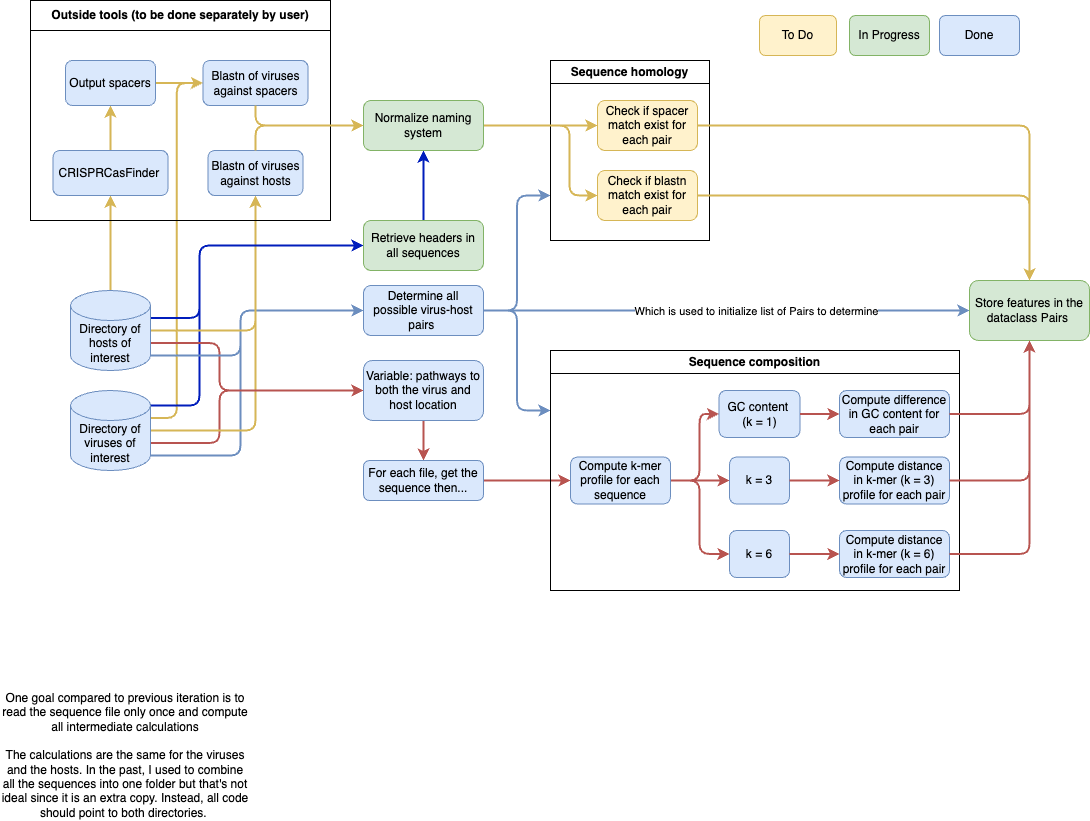

The diagram above was exported from draw.io. Its source (the exported page's mxGraphModel, read from the mxfile embedded in the PNG):
<mxGraphModel dx="1570" dy="1084" grid="1" gridSize="10" guides="1" tooltips="1" connect="1" arrows="1" fold="1" page="1" pageScale="1" pageWidth="1200" pageHeight="1000" math="0" shadow="0">
  <root>
    <mxCell id="0" />
    <mxCell id="1" parent="0" />
    <mxCell id="N8tTXLDuEKd6TfWuMspu-23" style="edgeStyle=orthogonalEdgeStyle;orthogonalLoop=1;jettySize=auto;html=1;noJump=0;fillColor=#f8cecc;strokeColor=#b85450;rounded=1;strokeWidth=2;exitX=1;exitY=0;exitDx=0;exitDy=52.5;exitPerimeter=0;" parent="1" source="N8tTXLDuEKd6TfWuMspu-1" target="N8tTXLDuEKd6TfWuMspu-13" edge="1">
      <mxGeometry relative="1" as="geometry">
        <Array as="points">
          <mxPoint x="260" y="483" />
          <mxPoint x="260" y="430" />
        </Array>
      </mxGeometry>
    </mxCell>
    <mxCell id="N8tTXLDuEKd6TfWuMspu-27" style="edgeStyle=orthogonalEdgeStyle;orthogonalLoop=1;jettySize=auto;html=1;exitX=1;exitY=1;exitDx=0;exitDy=-15;exitPerimeter=0;entryX=0;entryY=0.5;entryDx=0;entryDy=0;fillColor=#dae8fc;strokeColor=#6c8ebf;rounded=1;strokeWidth=2;" parent="1" source="N8tTXLDuEKd6TfWuMspu-1" target="N8tTXLDuEKd6TfWuMspu-3" edge="1">
      <mxGeometry relative="1" as="geometry">
        <Array as="points">
          <mxPoint x="281" y="495" />
          <mxPoint x="281" y="350" />
        </Array>
      </mxGeometry>
    </mxCell>
    <mxCell id="jUDssbsDTD3gQ5ddlKub-88" style="edgeStyle=orthogonalEdgeStyle;rounded=1;orthogonalLoop=1;jettySize=auto;html=1;entryX=0.5;entryY=1;entryDx=0;entryDy=0;strokeWidth=2;fillColor=#fff2cc;strokeColor=#d6b656;" parent="1" source="N8tTXLDuEKd6TfWuMspu-1" target="jUDssbsDTD3gQ5ddlKub-35" edge="1">
      <mxGeometry relative="1" as="geometry" />
    </mxCell>
    <mxCell id="jUDssbsDTD3gQ5ddlKub-91" style="edgeStyle=orthogonalEdgeStyle;rounded=1;orthogonalLoop=1;jettySize=auto;html=1;exitX=1;exitY=0;exitDx=0;exitDy=27.5;exitPerimeter=0;strokeWidth=2;entryX=0;entryY=0.5;entryDx=0;entryDy=0;fillColor=#fff2cc;strokeColor=#d6b656;" parent="1" source="N8tTXLDuEKd6TfWuMspu-1" target="jUDssbsDTD3gQ5ddlKub-43" edge="1">
      <mxGeometry relative="1" as="geometry">
        <mxPoint x="220" y="-20" as="targetPoint" />
      </mxGeometry>
    </mxCell>
    <mxCell id="jUDssbsDTD3gQ5ddlKub-98" style="edgeStyle=orthogonalEdgeStyle;rounded=1;orthogonalLoop=1;jettySize=auto;html=1;entryX=0;entryY=0.5;entryDx=0;entryDy=0;strokeWidth=2;fillColor=#0050ef;strokeColor=#001DBC;exitX=1;exitY=0;exitDx=0;exitDy=15;exitPerimeter=0;" parent="1" source="N8tTXLDuEKd6TfWuMspu-1" target="jUDssbsDTD3gQ5ddlKub-96" edge="1">
      <mxGeometry relative="1" as="geometry">
        <Array as="points">
          <mxPoint x="240" y="445" />
          <mxPoint x="240" y="285" />
        </Array>
      </mxGeometry>
    </mxCell>
    <mxCell id="N8tTXLDuEKd6TfWuMspu-1" value="Directory of viruses of interest" style="shape=cylinder3;whiteSpace=wrap;html=1;boundedLbl=1;backgroundOutline=1;size=15;fillColor=#dae8fc;strokeColor=#6c8ebf;" parent="1" vertex="1">
      <mxGeometry x="111" y="430" width="80" height="80" as="geometry" />
    </mxCell>
    <mxCell id="N8tTXLDuEKd6TfWuMspu-24" style="edgeStyle=orthogonalEdgeStyle;orthogonalLoop=1;jettySize=auto;html=1;entryX=0;entryY=0.5;entryDx=0;entryDy=0;fillColor=#f8cecc;strokeColor=#b85450;rounded=1;strokeWidth=2;exitX=1;exitY=0;exitDx=0;exitDy=52.5;exitPerimeter=0;" parent="1" source="N8tTXLDuEKd6TfWuMspu-2" target="N8tTXLDuEKd6TfWuMspu-13" edge="1">
      <mxGeometry relative="1" as="geometry">
        <Array as="points">
          <mxPoint x="260" y="383" />
          <mxPoint x="260" y="430" />
        </Array>
      </mxGeometry>
    </mxCell>
    <mxCell id="N8tTXLDuEKd6TfWuMspu-26" style="edgeStyle=orthogonalEdgeStyle;orthogonalLoop=1;jettySize=auto;html=1;exitX=1;exitY=1;exitDx=0;exitDy=-15;exitPerimeter=0;entryX=0;entryY=0.5;entryDx=0;entryDy=0;noJump=0;fillColor=#dae8fc;strokeColor=#6c8ebf;rounded=1;strokeWidth=2;" parent="1" source="N8tTXLDuEKd6TfWuMspu-2" target="N8tTXLDuEKd6TfWuMspu-3" edge="1">
      <mxGeometry relative="1" as="geometry">
        <Array as="points">
          <mxPoint x="281" y="395" />
          <mxPoint x="281" y="350" />
        </Array>
      </mxGeometry>
    </mxCell>
    <mxCell id="jUDssbsDTD3gQ5ddlKub-89" style="edgeStyle=orthogonalEdgeStyle;rounded=1;orthogonalLoop=1;jettySize=auto;html=1;entryX=0.5;entryY=1;entryDx=0;entryDy=0;strokeWidth=2;fillColor=#fff2cc;strokeColor=#d6b656;" parent="1" source="N8tTXLDuEKd6TfWuMspu-2" target="jUDssbsDTD3gQ5ddlKub-35" edge="1">
      <mxGeometry relative="1" as="geometry" />
    </mxCell>
    <mxCell id="jUDssbsDTD3gQ5ddlKub-90" style="edgeStyle=orthogonalEdgeStyle;rounded=1;orthogonalLoop=1;jettySize=auto;html=1;entryX=0.5;entryY=1;entryDx=0;entryDy=0;strokeWidth=2;fillColor=#fff2cc;strokeColor=#d6b656;" parent="1" source="N8tTXLDuEKd6TfWuMspu-2" target="jUDssbsDTD3gQ5ddlKub-36" edge="1">
      <mxGeometry relative="1" as="geometry" />
    </mxCell>
    <mxCell id="jUDssbsDTD3gQ5ddlKub-97" style="edgeStyle=orthogonalEdgeStyle;rounded=1;orthogonalLoop=1;jettySize=auto;html=1;entryX=0;entryY=0.5;entryDx=0;entryDy=0;strokeWidth=2;fillColor=#0050ef;strokeColor=#001DBC;exitX=1;exitY=0;exitDx=0;exitDy=27.5;exitPerimeter=0;" parent="1" source="N8tTXLDuEKd6TfWuMspu-2" target="jUDssbsDTD3gQ5ddlKub-96" edge="1">
      <mxGeometry relative="1" as="geometry">
        <Array as="points">
          <mxPoint x="240" y="358" />
          <mxPoint x="240" y="285" />
        </Array>
      </mxGeometry>
    </mxCell>
    <mxCell id="N8tTXLDuEKd6TfWuMspu-2" value="Directory of hosts of interest" style="shape=cylinder3;whiteSpace=wrap;html=1;boundedLbl=1;backgroundOutline=1;size=15;fillColor=#dae8fc;strokeColor=#6c8ebf;" parent="1" vertex="1">
      <mxGeometry x="111" y="330" width="80" height="80" as="geometry" />
    </mxCell>
    <mxCell id="jUDssbsDTD3gQ5ddlKub-23" style="edgeStyle=orthogonalEdgeStyle;rounded=1;orthogonalLoop=1;jettySize=auto;html=1;entryX=0;entryY=0.5;entryDx=0;entryDy=0;strokeWidth=2;fillColor=#dae8fc;strokeColor=#6c8ebf;" parent="1" source="N8tTXLDuEKd6TfWuMspu-3" target="jUDssbsDTD3gQ5ddlKub-12" edge="1">
      <mxGeometry relative="1" as="geometry" />
    </mxCell>
    <mxCell id="jUDssbsDTD3gQ5ddlKub-24" value="Which is used to initialize list of Pairs to determine" style="edgeLabel;html=1;align=center;verticalAlign=middle;resizable=0;points=[];" parent="jUDssbsDTD3gQ5ddlKub-23" vertex="1" connectable="0">
      <mxGeometry x="-0.1895" relative="1" as="geometry">
        <mxPoint x="75" as="offset" />
      </mxGeometry>
    </mxCell>
    <mxCell id="jUDssbsDTD3gQ5ddlKub-28" style="edgeStyle=orthogonalEdgeStyle;rounded=1;orthogonalLoop=1;jettySize=auto;html=1;entryX=0;entryY=0.25;entryDx=0;entryDy=0;strokeWidth=2;fillColor=#dae8fc;strokeColor=#6c8ebf;" parent="1" source="N8tTXLDuEKd6TfWuMspu-3" target="jUDssbsDTD3gQ5ddlKub-71" edge="1">
      <mxGeometry relative="1" as="geometry">
        <mxPoint x="561" y="465" as="targetPoint" />
      </mxGeometry>
    </mxCell>
    <mxCell id="L0_-nIPDvtcLrT9radh1-1" style="edgeStyle=orthogonalEdgeStyle;rounded=1;orthogonalLoop=1;jettySize=auto;html=1;entryX=0;entryY=0.75;entryDx=0;entryDy=0;fillColor=#dae8fc;strokeColor=#6c8ebf;strokeWidth=2;" parent="1" source="N8tTXLDuEKd6TfWuMspu-3" target="jUDssbsDTD3gQ5ddlKub-95" edge="1">
      <mxGeometry relative="1" as="geometry" />
    </mxCell>
    <mxCell id="N8tTXLDuEKd6TfWuMspu-3" value="Determine all possible virus-host pairs&amp;nbsp;" style="rounded=1;whiteSpace=wrap;html=1;fillColor=#dae8fc;strokeColor=#6c8ebf;" parent="1" vertex="1">
      <mxGeometry x="404" y="325" width="120" height="50" as="geometry" />
    </mxCell>
    <mxCell id="N8tTXLDuEKd6TfWuMspu-17" style="edgeStyle=orthogonalEdgeStyle;orthogonalLoop=1;jettySize=auto;html=1;fillColor=#f8cecc;strokeColor=#b85450;rounded=1;strokeWidth=2;" parent="1" source="N8tTXLDuEKd6TfWuMspu-13" target="N8tTXLDuEKd6TfWuMspu-16" edge="1">
      <mxGeometry relative="1" as="geometry" />
    </mxCell>
    <mxCell id="N8tTXLDuEKd6TfWuMspu-13" value="Variable: pathways to both the virus and host location" style="rounded=1;whiteSpace=wrap;html=1;fillColor=#dae8fc;strokeColor=#6c8ebf;" parent="1" vertex="1">
      <mxGeometry x="404" y="400" width="120" height="60" as="geometry" />
    </mxCell>
    <mxCell id="N8tTXLDuEKd6TfWuMspu-19" style="edgeStyle=orthogonalEdgeStyle;orthogonalLoop=1;jettySize=auto;html=1;entryX=0;entryY=0.5;entryDx=0;entryDy=0;fillColor=#f8cecc;strokeColor=#b85450;rounded=1;strokeWidth=2;" parent="1" source="N8tTXLDuEKd6TfWuMspu-16" target="jUDssbsDTD3gQ5ddlKub-72" edge="1">
      <mxGeometry relative="1" as="geometry">
        <mxPoint x="561" y="550" as="targetPoint" />
      </mxGeometry>
    </mxCell>
    <mxCell id="N8tTXLDuEKd6TfWuMspu-16" value="For each file, get the sequence then..." style="rounded=1;whiteSpace=wrap;html=1;fillColor=#dae8fc;strokeColor=#6c8ebf;" parent="1" vertex="1">
      <mxGeometry x="404" y="500" width="120" height="40" as="geometry" />
    </mxCell>
    <mxCell id="jUDssbsDTD3gQ5ddlKub-12" value="Store features in the dataclass Pairs&amp;nbsp;" style="rounded=1;whiteSpace=wrap;html=1;fillColor=#d5e8d4;strokeColor=#82b366;" parent="1" vertex="1">
      <mxGeometry x="1010" y="320" width="120" height="60" as="geometry" />
    </mxCell>
    <mxCell id="jUDssbsDTD3gQ5ddlKub-32" value="Outside tools (to be done separately by user)" style="swimlane;whiteSpace=wrap;html=1;startSize=30;" parent="1" vertex="1">
      <mxGeometry x="71" y="40" width="300" height="220" as="geometry" />
    </mxCell>
    <mxCell id="jUDssbsDTD3gQ5ddlKub-35" value="Blastn of viruses against hosts" style="rounded=1;whiteSpace=wrap;html=1;fillColor=#dae8fc;strokeColor=#6c8ebf;" parent="jUDssbsDTD3gQ5ddlKub-32" vertex="1">
      <mxGeometry x="177.5" y="150" width="95" height="45" as="geometry" />
    </mxCell>
    <mxCell id="jUDssbsDTD3gQ5ddlKub-93" style="edgeStyle=orthogonalEdgeStyle;rounded=1;orthogonalLoop=1;jettySize=auto;html=1;strokeWidth=2;fillColor=#fff2cc;strokeColor=#d6b656;" parent="jUDssbsDTD3gQ5ddlKub-32" source="jUDssbsDTD3gQ5ddlKub-36" target="jUDssbsDTD3gQ5ddlKub-38" edge="1">
      <mxGeometry relative="1" as="geometry" />
    </mxCell>
    <mxCell id="jUDssbsDTD3gQ5ddlKub-36" value="CRISPRCasFinder&amp;nbsp;" style="rounded=1;whiteSpace=wrap;html=1;fillColor=#dae8fc;strokeColor=#6c8ebf;" parent="jUDssbsDTD3gQ5ddlKub-32" vertex="1">
      <mxGeometry x="22.5" y="150" width="115" height="45" as="geometry" />
    </mxCell>
    <mxCell id="jUDssbsDTD3gQ5ddlKub-94" style="edgeStyle=orthogonalEdgeStyle;rounded=1;orthogonalLoop=1;jettySize=auto;html=1;entryX=0;entryY=0.5;entryDx=0;entryDy=0;strokeWidth=2;fillColor=#fff2cc;strokeColor=#d6b656;" parent="jUDssbsDTD3gQ5ddlKub-32" source="jUDssbsDTD3gQ5ddlKub-38" target="jUDssbsDTD3gQ5ddlKub-43" edge="1">
      <mxGeometry relative="1" as="geometry" />
    </mxCell>
    <mxCell id="jUDssbsDTD3gQ5ddlKub-38" value="Output spacers" style="rounded=1;whiteSpace=wrap;html=1;fillColor=#dae8fc;strokeColor=#6c8ebf;" parent="jUDssbsDTD3gQ5ddlKub-32" vertex="1">
      <mxGeometry x="35" y="60" width="90" height="45" as="geometry" />
    </mxCell>
    <mxCell id="jUDssbsDTD3gQ5ddlKub-43" value="Blastn of viruses against spacers" style="rounded=1;whiteSpace=wrap;html=1;fillColor=#dae8fc;strokeColor=#6c8ebf;" parent="jUDssbsDTD3gQ5ddlKub-32" vertex="1">
      <mxGeometry x="172.5" y="60" width="105" height="45" as="geometry" />
    </mxCell>
    <mxCell id="jUDssbsDTD3gQ5ddlKub-33" value="One goal compared to previous iteration is to read the sequence file only once and compute all intermediate calculations&lt;br&gt;&lt;br&gt;The calculations are the same for the viruses and the hosts. In the past, I used to combine all the sequences into one folder but that's not ideal since it is an extra copy. Instead, all code should point to both directories.&amp;nbsp;" style="text;html=1;strokeColor=none;fillColor=none;align=center;verticalAlign=middle;whiteSpace=wrap;rounded=0;" parent="1" vertex="1">
      <mxGeometry x="41" y="780" width="250" height="30" as="geometry" />
    </mxCell>
    <mxCell id="jUDssbsDTD3gQ5ddlKub-71" value="Sequence composition&lt;br&gt;" style="swimlane;whiteSpace=wrap;html=1;" parent="1" vertex="1">
      <mxGeometry x="591" y="390" width="409" height="240" as="geometry">
        <mxRectangle x="531" y="505" width="170" height="30" as="alternateBounds" />
      </mxGeometry>
    </mxCell>
    <mxCell id="L0_-nIPDvtcLrT9radh1-14" style="edgeStyle=orthogonalEdgeStyle;rounded=1;orthogonalLoop=1;jettySize=auto;html=1;entryX=0;entryY=0.5;entryDx=0;entryDy=0;strokeWidth=2;fillColor=#f8cecc;strokeColor=#b85450;" parent="jUDssbsDTD3gQ5ddlKub-71" source="jUDssbsDTD3gQ5ddlKub-72" target="jUDssbsDTD3gQ5ddlKub-73" edge="1">
      <mxGeometry relative="1" as="geometry">
        <Array as="points">
          <mxPoint x="149" y="130" />
          <mxPoint x="149" y="63" />
        </Array>
      </mxGeometry>
    </mxCell>
    <mxCell id="L0_-nIPDvtcLrT9radh1-15" style="edgeStyle=orthogonalEdgeStyle;rounded=1;orthogonalLoop=1;jettySize=auto;html=1;entryX=0;entryY=0.5;entryDx=0;entryDy=0;strokeWidth=2;fillColor=#f8cecc;strokeColor=#b85450;" parent="jUDssbsDTD3gQ5ddlKub-71" source="jUDssbsDTD3gQ5ddlKub-72" target="jUDssbsDTD3gQ5ddlKub-75" edge="1">
      <mxGeometry relative="1" as="geometry" />
    </mxCell>
    <mxCell id="L0_-nIPDvtcLrT9radh1-16" style="edgeStyle=orthogonalEdgeStyle;rounded=1;orthogonalLoop=1;jettySize=auto;html=1;entryX=0;entryY=0.5;entryDx=0;entryDy=0;strokeWidth=2;fillColor=#f8cecc;strokeColor=#b85450;" parent="jUDssbsDTD3gQ5ddlKub-71" source="jUDssbsDTD3gQ5ddlKub-72" target="jUDssbsDTD3gQ5ddlKub-77" edge="1">
      <mxGeometry relative="1" as="geometry">
        <Array as="points">
          <mxPoint x="149" y="130" />
          <mxPoint x="149" y="203" />
        </Array>
      </mxGeometry>
    </mxCell>
    <mxCell id="jUDssbsDTD3gQ5ddlKub-72" value="Compute k-mer profile for each sequence" style="rounded=1;whiteSpace=wrap;html=1;fillColor=#dae8fc;strokeColor=#6c8ebf;" parent="jUDssbsDTD3gQ5ddlKub-71" vertex="1">
      <mxGeometry x="20" y="106.5" width="100" height="47" as="geometry" />
    </mxCell>
    <mxCell id="jUDssbsDTD3gQ5ddlKub-73" value="GC content&amp;nbsp;&lt;br&gt;(k = 1)" style="rounded=1;whiteSpace=wrap;html=1;fillColor=#dae8fc;strokeColor=#6c8ebf;" parent="jUDssbsDTD3gQ5ddlKub-71" vertex="1">
      <mxGeometry x="168.5" y="40" width="81" height="47" as="geometry" />
    </mxCell>
    <mxCell id="jUDssbsDTD3gQ5ddlKub-75" value="k = 3" style="rounded=1;whiteSpace=wrap;html=1;fillColor=#dae8fc;strokeColor=#6c8ebf;" parent="jUDssbsDTD3gQ5ddlKub-71" vertex="1">
      <mxGeometry x="179" y="106.5" width="60" height="47" as="geometry" />
    </mxCell>
    <mxCell id="jUDssbsDTD3gQ5ddlKub-77" value="k = 6" style="rounded=1;whiteSpace=wrap;html=1;fillColor=#dae8fc;strokeColor=#6c8ebf;" parent="jUDssbsDTD3gQ5ddlKub-71" vertex="1">
      <mxGeometry x="179" y="180" width="60" height="47" as="geometry" />
    </mxCell>
    <mxCell id="jUDssbsDTD3gQ5ddlKub-79" value="Compute difference in GC content for each pair" style="rounded=1;whiteSpace=wrap;html=1;fillColor=#dae8fc;strokeColor=#6c8ebf;" parent="jUDssbsDTD3gQ5ddlKub-71" vertex="1">
      <mxGeometry x="289" y="40" width="110" height="47" as="geometry" />
    </mxCell>
    <mxCell id="jUDssbsDTD3gQ5ddlKub-80" style="edgeStyle=orthogonalEdgeStyle;rounded=1;orthogonalLoop=1;jettySize=auto;html=1;entryX=0;entryY=0.5;entryDx=0;entryDy=0;strokeWidth=2;fillColor=#f8cecc;strokeColor=#b85450;" parent="jUDssbsDTD3gQ5ddlKub-71" source="jUDssbsDTD3gQ5ddlKub-73" target="jUDssbsDTD3gQ5ddlKub-79" edge="1">
      <mxGeometry relative="1" as="geometry" />
    </mxCell>
    <mxCell id="jUDssbsDTD3gQ5ddlKub-81" value="Compute distance in k-mer (k = 3) profile for each pair" style="rounded=1;whiteSpace=wrap;html=1;fillColor=#dae8fc;strokeColor=#6c8ebf;" parent="jUDssbsDTD3gQ5ddlKub-71" vertex="1">
      <mxGeometry x="289" y="106.5" width="110" height="47" as="geometry" />
    </mxCell>
    <mxCell id="jUDssbsDTD3gQ5ddlKub-82" style="edgeStyle=orthogonalEdgeStyle;rounded=1;orthogonalLoop=1;jettySize=auto;html=1;entryX=0;entryY=0.5;entryDx=0;entryDy=0;strokeWidth=2;fillColor=#f8cecc;strokeColor=#b85450;" parent="jUDssbsDTD3gQ5ddlKub-71" source="jUDssbsDTD3gQ5ddlKub-75" target="jUDssbsDTD3gQ5ddlKub-81" edge="1">
      <mxGeometry relative="1" as="geometry" />
    </mxCell>
    <mxCell id="jUDssbsDTD3gQ5ddlKub-83" value="Compute distance in k-mer (k = 6) profile for each pair" style="rounded=1;whiteSpace=wrap;html=1;fillColor=#dae8fc;strokeColor=#6c8ebf;" parent="jUDssbsDTD3gQ5ddlKub-71" vertex="1">
      <mxGeometry x="289" y="180" width="110" height="47" as="geometry" />
    </mxCell>
    <mxCell id="jUDssbsDTD3gQ5ddlKub-84" style="edgeStyle=orthogonalEdgeStyle;rounded=1;orthogonalLoop=1;jettySize=auto;html=1;entryX=0;entryY=0.5;entryDx=0;entryDy=0;strokeWidth=2;fillColor=#f8cecc;strokeColor=#b85450;" parent="jUDssbsDTD3gQ5ddlKub-71" source="jUDssbsDTD3gQ5ddlKub-77" target="jUDssbsDTD3gQ5ddlKub-83" edge="1">
      <mxGeometry relative="1" as="geometry" />
    </mxCell>
    <mxCell id="jUDssbsDTD3gQ5ddlKub-95" value="Sequence homology" style="swimlane;whiteSpace=wrap;html=1;" parent="1" vertex="1">
      <mxGeometry x="591" y="100" width="159" height="180" as="geometry">
        <mxRectangle x="531" y="220" width="160" height="30" as="alternateBounds" />
      </mxGeometry>
    </mxCell>
    <mxCell id="L0_-nIPDvtcLrT9radh1-6" value="Check if spacer match exist for each pair" style="rounded=1;whiteSpace=wrap;html=1;fillColor=#fff2cc;strokeColor=#d6b656;" parent="jUDssbsDTD3gQ5ddlKub-95" vertex="1">
      <mxGeometry x="47" y="40" width="100" height="50" as="geometry" />
    </mxCell>
    <mxCell id="L0_-nIPDvtcLrT9radh1-7" value="Check if blastn match exist for each pair" style="rounded=1;whiteSpace=wrap;html=1;fillColor=#fff2cc;strokeColor=#d6b656;" parent="jUDssbsDTD3gQ5ddlKub-95" vertex="1">
      <mxGeometry x="47" y="110" width="100" height="50" as="geometry" />
    </mxCell>
    <mxCell id="L0_-nIPDvtcLrT9radh1-11" style="edgeStyle=orthogonalEdgeStyle;rounded=1;orthogonalLoop=1;jettySize=auto;html=1;entryX=0.5;entryY=1;entryDx=0;entryDy=0;strokeWidth=2;fillColor=#0050ef;strokeColor=#001DBC;" parent="1" source="jUDssbsDTD3gQ5ddlKub-96" target="L0_-nIPDvtcLrT9radh1-8" edge="1">
      <mxGeometry relative="1" as="geometry" />
    </mxCell>
    <mxCell id="jUDssbsDTD3gQ5ddlKub-96" value="Retrieve headers in all sequences" style="rounded=1;whiteSpace=wrap;html=1;fillColor=#d5e8d4;strokeColor=#82b366;" parent="1" vertex="1">
      <mxGeometry x="404" y="260" width="120" height="50" as="geometry" />
    </mxCell>
    <mxCell id="L0_-nIPDvtcLrT9radh1-12" style="edgeStyle=orthogonalEdgeStyle;rounded=1;orthogonalLoop=1;jettySize=auto;html=1;entryX=0;entryY=0.5;entryDx=0;entryDy=0;strokeWidth=2;fillColor=#fff2cc;strokeColor=#d6b656;" parent="1" source="L0_-nIPDvtcLrT9radh1-8" target="L0_-nIPDvtcLrT9radh1-6" edge="1">
      <mxGeometry relative="1" as="geometry" />
    </mxCell>
    <mxCell id="L0_-nIPDvtcLrT9radh1-13" style="edgeStyle=orthogonalEdgeStyle;rounded=1;orthogonalLoop=1;jettySize=auto;html=1;entryX=0;entryY=0.5;entryDx=0;entryDy=0;strokeWidth=2;fillColor=#fff2cc;strokeColor=#d6b656;" parent="1" source="L0_-nIPDvtcLrT9radh1-8" target="L0_-nIPDvtcLrT9radh1-7" edge="1">
      <mxGeometry relative="1" as="geometry">
        <Array as="points">
          <mxPoint x="610" y="165" />
          <mxPoint x="610" y="235" />
        </Array>
      </mxGeometry>
    </mxCell>
    <mxCell id="L0_-nIPDvtcLrT9radh1-8" value="Normalize naming system" style="rounded=1;whiteSpace=wrap;html=1;fillColor=#d5e8d4;strokeColor=#82b366;" parent="1" vertex="1">
      <mxGeometry x="404" y="140" width="120" height="50" as="geometry" />
    </mxCell>
    <mxCell id="L0_-nIPDvtcLrT9radh1-9" style="edgeStyle=orthogonalEdgeStyle;rounded=1;orthogonalLoop=1;jettySize=auto;html=1;entryX=0;entryY=0.5;entryDx=0;entryDy=0;strokeWidth=2;exitX=0.5;exitY=1;exitDx=0;exitDy=0;fillColor=#fff2cc;strokeColor=#d6b656;" parent="1" source="jUDssbsDTD3gQ5ddlKub-43" target="L0_-nIPDvtcLrT9radh1-8" edge="1">
      <mxGeometry relative="1" as="geometry" />
    </mxCell>
    <mxCell id="L0_-nIPDvtcLrT9radh1-10" style="edgeStyle=orthogonalEdgeStyle;rounded=1;orthogonalLoop=1;jettySize=auto;html=1;entryX=0;entryY=0.5;entryDx=0;entryDy=0;strokeWidth=2;exitX=0.5;exitY=0;exitDx=0;exitDy=0;fillColor=#fff2cc;strokeColor=#d6b656;" parent="1" source="jUDssbsDTD3gQ5ddlKub-35" target="L0_-nIPDvtcLrT9radh1-8" edge="1">
      <mxGeometry relative="1" as="geometry" />
    </mxCell>
    <mxCell id="L0_-nIPDvtcLrT9radh1-17" style="edgeStyle=orthogonalEdgeStyle;rounded=1;orthogonalLoop=1;jettySize=auto;html=1;entryX=0.5;entryY=1;entryDx=0;entryDy=0;strokeWidth=2;fillColor=#f8cecc;strokeColor=#b85450;" parent="1" source="jUDssbsDTD3gQ5ddlKub-79" target="jUDssbsDTD3gQ5ddlKub-12" edge="1">
      <mxGeometry relative="1" as="geometry" />
    </mxCell>
    <mxCell id="L0_-nIPDvtcLrT9radh1-18" style="edgeStyle=orthogonalEdgeStyle;rounded=1;orthogonalLoop=1;jettySize=auto;html=1;strokeWidth=2;fillColor=#f8cecc;strokeColor=#b85450;" parent="1" source="jUDssbsDTD3gQ5ddlKub-81" edge="1">
      <mxGeometry relative="1" as="geometry">
        <mxPoint x="1070" y="380" as="targetPoint" />
      </mxGeometry>
    </mxCell>
    <mxCell id="L0_-nIPDvtcLrT9radh1-19" style="edgeStyle=orthogonalEdgeStyle;rounded=1;orthogonalLoop=1;jettySize=auto;html=1;strokeWidth=2;fillColor=#f8cecc;strokeColor=#b85450;" parent="1" source="jUDssbsDTD3gQ5ddlKub-83" edge="1">
      <mxGeometry relative="1" as="geometry">
        <mxPoint x="1070" y="380" as="targetPoint" />
      </mxGeometry>
    </mxCell>
    <mxCell id="L0_-nIPDvtcLrT9radh1-20" style="edgeStyle=orthogonalEdgeStyle;rounded=1;orthogonalLoop=1;jettySize=auto;html=1;entryX=0.5;entryY=0;entryDx=0;entryDy=0;strokeWidth=2;fillColor=#fff2cc;strokeColor=#d6b656;" parent="1" source="L0_-nIPDvtcLrT9radh1-6" target="jUDssbsDTD3gQ5ddlKub-12" edge="1">
      <mxGeometry relative="1" as="geometry" />
    </mxCell>
    <mxCell id="L0_-nIPDvtcLrT9radh1-21" style="edgeStyle=orthogonalEdgeStyle;rounded=1;orthogonalLoop=1;jettySize=auto;html=1;strokeWidth=2;fillColor=#fff2cc;strokeColor=#d6b656;" parent="1" source="L0_-nIPDvtcLrT9radh1-7" target="jUDssbsDTD3gQ5ddlKub-12" edge="1">
      <mxGeometry relative="1" as="geometry" />
    </mxCell>
    <mxCell id="jURXGUO0KNEmCWY5LoVV-1" value="Done" style="rounded=1;whiteSpace=wrap;html=1;fillColor=#dae8fc;strokeColor=#6c8ebf;" parent="1" vertex="1">
      <mxGeometry x="980" y="55" width="80" height="40" as="geometry" />
    </mxCell>
    <mxCell id="jURXGUO0KNEmCWY5LoVV-2" value="In Progress" style="rounded=1;whiteSpace=wrap;html=1;fillColor=#d5e8d4;strokeColor=#82b366;" parent="1" vertex="1">
      <mxGeometry x="890" y="55" width="80" height="40" as="geometry" />
    </mxCell>
    <mxCell id="jURXGUO0KNEmCWY5LoVV-3" value="To Do" style="rounded=1;whiteSpace=wrap;html=1;fillColor=#fff2cc;strokeColor=#d6b656;" parent="1" vertex="1">
      <mxGeometry x="800" y="55" width="77" height="40" as="geometry" />
    </mxCell>
  </root>
</mxGraphModel>